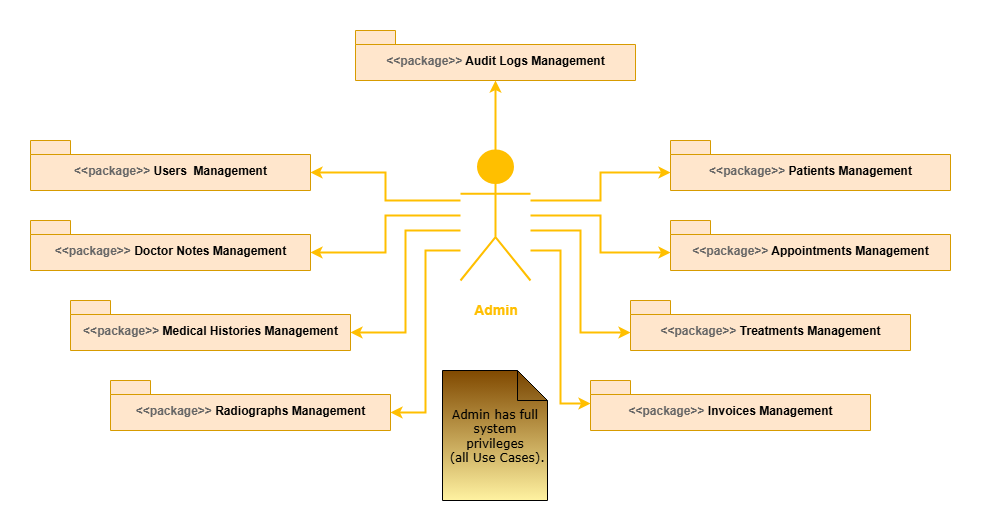

The diagram above was exported from draw.io. Its source (the exported page's mxGraphModel, read from the mxfile embedded in the PNG):
<mxGraphModel dx="1706" dy="521" grid="1" gridSize="10" guides="1" tooltips="1" connect="1" arrows="1" fold="1" page="1" pageScale="1" pageWidth="850" pageHeight="1100" math="0" shadow="0">
  <root>
    <mxCell id="0" />
    <mxCell id="1" parent="0" />
    <mxCell id="Wo_er2uzdAPpFVeExqxx-1" value="&lt;h3&gt;&lt;font style=&quot;color: rgb(255, 191, 0);&quot;&gt;Admin&lt;/font&gt;&lt;/h3&gt;" style="shape=umlActor;verticalLabelPosition=bottom;verticalAlign=top;html=1;fillColor=#FFBF00;gradientColor=#FFBF00;strokeColor=#FFBF00;strokeWidth=2;" parent="1" vertex="1">
      <mxGeometry x="390" y="120" width="70" height="130" as="geometry" />
    </mxCell>
    <mxCell id="Wo_er2uzdAPpFVeExqxx-2" value="&lt;font style=&quot;color: rgb(102, 102, 102);&quot;&gt;&amp;lt;&amp;lt;package&amp;gt;&amp;gt; &lt;/font&gt;&lt;font style=&quot;color: rgb(0, 0, 0);&quot;&gt;Users&amp;nbsp; Management&lt;/font&gt;" style="shape=folder;fontStyle=1;spacingTop=10;tabWidth=40;tabHeight=14;tabPosition=left;html=1;whiteSpace=wrap;fillColor=#ffe6cc;strokeColor=#d79b00;" parent="1" vertex="1">
      <mxGeometry x="-40" y="110" width="280" height="50" as="geometry" />
    </mxCell>
    <mxCell id="Wo_er2uzdAPpFVeExqxx-3" value="&lt;font style=&quot;color: rgb(102, 102, 102);&quot;&gt;&amp;lt;&amp;lt;package&amp;gt;&amp;gt;&lt;/font&gt; Audit Logs Management" style="shape=folder;fontStyle=1;spacingTop=10;tabWidth=40;tabHeight=14;tabPosition=left;html=1;whiteSpace=wrap;fillColor=#ffe6cc;strokeColor=#d79b00;" parent="1" vertex="1">
      <mxGeometry x="285" width="280" height="50" as="geometry" />
    </mxCell>
    <mxCell id="Wo_er2uzdAPpFVeExqxx-4" value="&lt;font style=&quot;color: rgb(102, 102, 102);&quot;&gt;&amp;lt;&amp;lt;package&amp;gt;&amp;gt; &lt;/font&gt;&lt;font style=&quot;color: rgb(0, 0, 0);&quot;&gt;Patients Management&lt;/font&gt;" style="shape=folder;fontStyle=1;spacingTop=10;tabWidth=40;tabHeight=14;tabPosition=left;html=1;whiteSpace=wrap;fillColor=#ffe6cc;strokeColor=#d79b00;" parent="1" vertex="1">
      <mxGeometry x="600" y="110" width="280" height="50" as="geometry" />
    </mxCell>
    <mxCell id="Wo_er2uzdAPpFVeExqxx-5" value="&lt;font style=&quot;color: rgb(102, 102, 102);&quot;&gt;&amp;lt;&amp;lt;package&amp;gt;&amp;gt;&lt;/font&gt; Appointments Management" style="shape=folder;fontStyle=1;spacingTop=10;tabWidth=40;tabHeight=14;tabPosition=left;html=1;whiteSpace=wrap;fillColor=#ffe6cc;strokeColor=#d79b00;" parent="1" vertex="1">
      <mxGeometry x="600" y="190" width="280" height="50" as="geometry" />
    </mxCell>
    <mxCell id="Wo_er2uzdAPpFVeExqxx-6" value="&lt;font style=&quot;color: rgb(102, 102, 102);&quot;&gt;&amp;lt;&amp;lt;package&amp;gt;&amp;gt;&lt;/font&gt; Treatments Management" style="shape=folder;fontStyle=1;spacingTop=10;tabWidth=40;tabHeight=14;tabPosition=left;html=1;whiteSpace=wrap;fillColor=#ffe6cc;strokeColor=#d79b00;" parent="1" vertex="1">
      <mxGeometry x="560" y="270" width="280" height="50" as="geometry" />
    </mxCell>
    <mxCell id="Wo_er2uzdAPpFVeExqxx-7" value="&lt;font style=&quot;color: rgb(102, 102, 102);&quot;&gt;&amp;lt;&amp;lt;package&amp;gt;&amp;gt;&lt;/font&gt; Invoices Management" style="shape=folder;fontStyle=1;spacingTop=10;tabWidth=40;tabHeight=14;tabPosition=left;html=1;whiteSpace=wrap;fillColor=#ffe6cc;strokeColor=#d79b00;" parent="1" vertex="1">
      <mxGeometry x="520" y="350" width="280" height="50" as="geometry" />
    </mxCell>
    <mxCell id="Wo_er2uzdAPpFVeExqxx-8" value="&lt;font style=&quot;color: rgb(102, 102, 102);&quot;&gt;&amp;lt;&amp;lt;package&amp;gt;&amp;gt;&lt;/font&gt; Radiographs Management" style="shape=folder;fontStyle=1;spacingTop=10;tabWidth=40;tabHeight=14;tabPosition=left;html=1;whiteSpace=wrap;fillColor=#ffe6cc;strokeColor=#d79b00;" parent="1" vertex="1">
      <mxGeometry x="40" y="350" width="280" height="50" as="geometry" />
    </mxCell>
    <mxCell id="Wo_er2uzdAPpFVeExqxx-9" value="&lt;font style=&quot;color: rgb(102, 102, 102);&quot;&gt;&amp;lt;&amp;lt;package&amp;gt;&amp;gt;&lt;/font&gt; Medical Histories Management" style="shape=folder;fontStyle=1;spacingTop=10;tabWidth=40;tabHeight=14;tabPosition=left;html=1;whiteSpace=wrap;fillColor=#ffe6cc;strokeColor=#d79b00;" parent="1" vertex="1">
      <mxGeometry y="270" width="280" height="50" as="geometry" />
    </mxCell>
    <mxCell id="Wo_er2uzdAPpFVeExqxx-10" value="&lt;font style=&quot;color: rgb(102, 102, 102);&quot;&gt;&amp;lt;&amp;lt;package&amp;gt;&amp;gt;&lt;/font&gt; Doctor Notes Management" style="shape=folder;fontStyle=1;spacingTop=10;tabWidth=40;tabHeight=14;tabPosition=left;html=1;whiteSpace=wrap;fillColor=#ffe6cc;strokeColor=#d79b00;" parent="1" vertex="1">
      <mxGeometry x="-40" y="190" width="280" height="50" as="geometry" />
    </mxCell>
    <mxCell id="Wo_er2uzdAPpFVeExqxx-12" value="&lt;font style=&quot;font-family: Verdana;&quot;&gt;Admin has full system privileges&lt;/font&gt;&lt;div style=&quot;font-family: Verdana;&quot;&gt;&amp;nbsp;(all Use Cases).&lt;/div&gt;" style="shape=note;whiteSpace=wrap;html=1;backgroundOutline=1;darkOpacity=0.05;fillColor=#804900;gradientColor=#FFF2A1;" parent="1" vertex="1">
      <mxGeometry x="372" y="340" width="105" height="130" as="geometry" />
    </mxCell>
    <mxCell id="Wo_er2uzdAPpFVeExqxx-13" style="edgeStyle=orthogonalEdgeStyle;rounded=0;orthogonalLoop=1;jettySize=auto;html=1;entryX=0;entryY=0;entryDx=280;entryDy=32;entryPerimeter=0;strokeColor=#FFBF00;strokeWidth=2;align=center;verticalAlign=middle;fontFamily=Helvetica;fontSize=11;fontColor=default;labelBackgroundColor=default;endArrow=classic;" parent="1" source="Wo_er2uzdAPpFVeExqxx-1" target="Wo_er2uzdAPpFVeExqxx-10" edge="1">
      <mxGeometry relative="1" as="geometry" />
    </mxCell>
    <mxCell id="Wo_er2uzdAPpFVeExqxx-14" style="edgeStyle=orthogonalEdgeStyle;rounded=0;orthogonalLoop=1;jettySize=auto;html=1;entryX=0;entryY=0;entryDx=280;entryDy=32;entryPerimeter=0;strokeColor=#FFBF00;strokeWidth=2;align=center;verticalAlign=middle;fontFamily=Helvetica;fontSize=11;fontColor=default;labelBackgroundColor=default;endArrow=classic;" parent="1" source="Wo_er2uzdAPpFVeExqxx-1" target="Wo_er2uzdAPpFVeExqxx-2" edge="1">
      <mxGeometry relative="1" as="geometry">
        <Array as="points">
          <mxPoint x="315" y="170" />
          <mxPoint x="315" y="142" />
        </Array>
      </mxGeometry>
    </mxCell>
    <mxCell id="Wo_er2uzdAPpFVeExqxx-15" style="edgeStyle=orthogonalEdgeStyle;rounded=0;orthogonalLoop=1;jettySize=auto;html=1;entryX=0;entryY=0;entryDx=280;entryDy=32;entryPerimeter=0;strokeColor=#FFBF00;strokeWidth=2;align=center;verticalAlign=middle;fontFamily=Helvetica;fontSize=11;fontColor=default;labelBackgroundColor=default;endArrow=classic;" parent="1" source="Wo_er2uzdAPpFVeExqxx-1" target="Wo_er2uzdAPpFVeExqxx-9" edge="1">
      <mxGeometry relative="1" as="geometry">
        <Array as="points">
          <mxPoint x="335" y="200" />
          <mxPoint x="335" y="302" />
        </Array>
      </mxGeometry>
    </mxCell>
    <mxCell id="Wo_er2uzdAPpFVeExqxx-16" style="edgeStyle=orthogonalEdgeStyle;rounded=0;orthogonalLoop=1;jettySize=auto;html=1;entryX=0;entryY=0;entryDx=280;entryDy=32;entryPerimeter=0;strokeColor=#FFBF00;strokeWidth=2;align=center;verticalAlign=middle;fontFamily=Helvetica;fontSize=11;fontColor=default;labelBackgroundColor=default;endArrow=classic;" parent="1" source="Wo_er2uzdAPpFVeExqxx-1" target="Wo_er2uzdAPpFVeExqxx-8" edge="1">
      <mxGeometry relative="1" as="geometry">
        <Array as="points">
          <mxPoint x="355" y="220" />
          <mxPoint x="355" y="382" />
        </Array>
      </mxGeometry>
    </mxCell>
    <mxCell id="Wo_er2uzdAPpFVeExqxx-17" style="edgeStyle=orthogonalEdgeStyle;rounded=0;orthogonalLoop=1;jettySize=auto;html=1;entryX=0.5;entryY=1;entryDx=0;entryDy=0;entryPerimeter=0;strokeColor=#FFBF00;strokeWidth=2;" parent="1" source="Wo_er2uzdAPpFVeExqxx-1" target="Wo_er2uzdAPpFVeExqxx-3" edge="1">
      <mxGeometry relative="1" as="geometry" />
    </mxCell>
    <mxCell id="Wo_er2uzdAPpFVeExqxx-18" style="edgeStyle=orthogonalEdgeStyle;rounded=0;orthogonalLoop=1;jettySize=auto;html=1;entryX=0;entryY=0;entryDx=0;entryDy=32;entryPerimeter=0;strokeColor=#FFBF00;strokeWidth=2;" parent="1" source="Wo_er2uzdAPpFVeExqxx-1" target="Wo_er2uzdAPpFVeExqxx-4" edge="1">
      <mxGeometry relative="1" as="geometry">
        <Array as="points">
          <mxPoint x="530" y="170" />
          <mxPoint x="530" y="142" />
        </Array>
      </mxGeometry>
    </mxCell>
    <mxCell id="Wo_er2uzdAPpFVeExqxx-19" style="edgeStyle=orthogonalEdgeStyle;rounded=0;orthogonalLoop=1;jettySize=auto;html=1;entryX=0;entryY=0;entryDx=0;entryDy=32;entryPerimeter=0;strokeColor=#FFBF00;strokeWidth=2;align=center;verticalAlign=middle;fontFamily=Helvetica;fontSize=11;fontColor=default;labelBackgroundColor=default;endArrow=classic;" parent="1" source="Wo_er2uzdAPpFVeExqxx-1" target="Wo_er2uzdAPpFVeExqxx-5" edge="1">
      <mxGeometry relative="1" as="geometry">
        <Array as="points">
          <mxPoint x="530" y="185" />
          <mxPoint x="530" y="222" />
        </Array>
      </mxGeometry>
    </mxCell>
    <mxCell id="Wo_er2uzdAPpFVeExqxx-20" style="edgeStyle=orthogonalEdgeStyle;rounded=0;orthogonalLoop=1;jettySize=auto;html=1;entryX=0;entryY=0;entryDx=0;entryDy=32;entryPerimeter=0;strokeColor=#FFBF00;strokeWidth=2;align=center;verticalAlign=middle;fontFamily=Helvetica;fontSize=11;fontColor=default;labelBackgroundColor=default;endArrow=classic;" parent="1" source="Wo_er2uzdAPpFVeExqxx-1" target="Wo_er2uzdAPpFVeExqxx-6" edge="1">
      <mxGeometry relative="1" as="geometry">
        <Array as="points">
          <mxPoint x="510" y="200" />
          <mxPoint x="510" y="302" />
        </Array>
      </mxGeometry>
    </mxCell>
    <mxCell id="Wo_er2uzdAPpFVeExqxx-21" style="edgeStyle=orthogonalEdgeStyle;rounded=0;orthogonalLoop=1;jettySize=auto;html=1;entryX=0;entryY=0;entryDx=0;entryDy=23;entryPerimeter=0;strokeColor=#FFBF00;strokeWidth=2;align=center;verticalAlign=middle;fontFamily=Helvetica;fontSize=11;fontColor=default;labelBackgroundColor=default;endArrow=classic;" parent="1" source="Wo_er2uzdAPpFVeExqxx-1" target="Wo_er2uzdAPpFVeExqxx-7" edge="1">
      <mxGeometry relative="1" as="geometry">
        <Array as="points">
          <mxPoint x="490" y="220" />
          <mxPoint x="490" y="373" />
        </Array>
      </mxGeometry>
    </mxCell>
  </root>
</mxGraphModel>